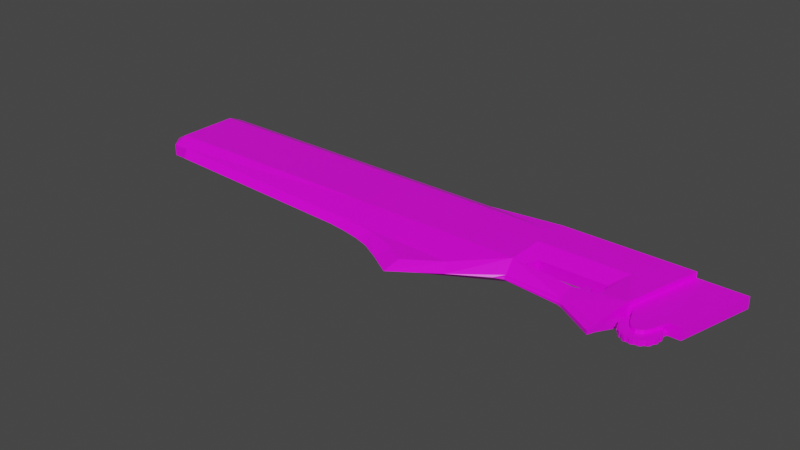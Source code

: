 # Source: Junkyard.blend  (saved by Blender 2.82.7; exported with 4.5.12 LTS)
import bpy
from mathutils import Matrix  # noqa: F401  (used for matrix-valued properties, if any)

bpy.ops.wm.read_factory_settings(use_empty=True)
scene = bpy.context.scene
scene.name = 'Scene'

# ---- images (referenced by path relative to the original .blend; pixels are not part of the script)
import os
ASSET_DIR = os.environ.get("B2B_ASSET_DIR", "")  # directory of the original .blend (textures are referenced by path, not embedded)
HERE = os.path.dirname(os.path.abspath(__file__))  # packed textures are extracted next to this script under _unpacked/

def load_image(name, relpath, width, height, colorspace="sRGB"):
    """Load a texture the original file referenced (path relative to the .blend, or extracted next to this script)."""
    p = next((c for c in (os.path.join(HERE, relpath), os.path.join(ASSET_DIR, relpath)) if relpath and os.path.exists(c)), "")
    if p:
        img = bpy.data.images.load(p, check_existing=True)
        img.name = name
    else:  # same state as the original file: an image datablock whose file is absent (Cycles renders it pink)
        img = bpy.data.images.new(name, width, height)
        img.source = "FILE"
        img.filepath = "//" + (relpath or name)
    img.colorspace_settings.name = colorspace
    return img
img_swordtexture_png = load_image('swordTexture.png', 'swordTexture.png', 1024, 1024, 'sRGB')

# ---- materials (node trees are filled in below, after node groups)
mat_material = bpy.data.materials.new('Material')
mat_material.alpha_threshold = 0.0
mat_material.use_transparent_shadow = False
mat_material.line_color = (0.0, 0.0, 0.0, 1.0)

# ---- material node trees
mat_material.use_nodes = True; mat_material.node_tree.nodes.clear()
_N = mat_material.node_tree.nodes; _L = mat_material.node_tree.links
n0 = _N.new('ShaderNodeUVMap'); n0.name = 'UV Map'; n0.location = (-640, 220)
n0.uv_map = 'UVMap'
n1 = _N.new('ShaderNodeBsdfPrincipled'); n1.name = 'Principled BSDF'; n1.location = (10, 300)
n1.distribution = 'GGX'
n1.subsurface_method = 'BURLEY'
n1.inputs[2].default_value = 0.4
n1.inputs[3].default_value = 1.45
n1.inputs[27].default_value = (0.0, 0.0, 0.0, 1.0)
n1.inputs[28].default_value = 1.0
n2 = _N.new('ShaderNodeTexImage'); n2.name = 'Image Texture'; n2.location = (-400, 220)
n2.width = 286
n2.image = img_swordtexture_png
n3 = _N.new('ShaderNodeOutputMaterial'); n3.name = 'Material Output'; n3.location = (300, 300)
_L.new(n0.outputs[0], n2.inputs[0])
_L.new(n1.outputs[0], n3.inputs[0])
_L.new(n2.outputs[0], n1.inputs[0])
n3.is_active_output = True

# ---- world
world_world = bpy.data.worlds.new('World'); scene.world = world_world
world_world.use_nodes = True; world_world.node_tree.nodes.clear()
_N = world_world.node_tree.nodes; _L = world_world.node_tree.links
n0 = _N.new('ShaderNodeOutputWorld'); n0.name = 'World Output'; n0.location = (300, 300)
n1 = _N.new('ShaderNodeBackground'); n1.name = 'Background'; n1.location = (10, 300)
n1.inputs[0].default_value = (0.05088, 0.05088, 0.05088, 1.0)
_L.new(n1.outputs[0], n0.inputs[0])
n0.is_active_output = True
world_world.color = (0.05088, 0.05088, 0.05088)
world_world.use_sun_shadow = False
world_world.sun_shadow_jitter_overblur = 0.0

# ---- meshes
me_cube = bpy.data.meshes.new('Cube')
me_cube.from_pydata([(4.922, -1.171, 4.001), (4.862, -1.243, 4.001), (4.922, -1.171, 4.07), (4.862, -1.243, 4.07), (4.814, -1.333, 4.07), (4.814, -1.333, 4.001), (4.787, -1.423, 4.001), (4.787, -1.423, 4.07), (4.786, -1.618, 4.001), (4.786, -1.618, 4.07), (4.777, -1.525, 4.001), (4.777, -1.525, 4.07), (4.816, -1.716, 4.07), (4.816, -1.716, 4.001), (4.86, -1.799, 4.001), (4.86, -1.799, 4.07), (4.925, -1.878, 4.001), (4.998, -1.937, 4.001), (4.925, -1.878, 4.07), (4.998, -1.937, 4.07), (5.556, -1.108, 4.001), (5.556, -1.108, 4.07), (5.629, -1.168, 4.001), (5.629, -1.168, 4.07), (5.738, -1.33, 4.001), (5.694, -1.247, 4.001), (5.738, -1.33, 4.07), (5.694, -1.247, 4.07), (5.777, -1.521, 4.001), (5.768, -1.427, 4.001), (5.777, -1.521, 4.07), (5.768, -1.427, 4.07), (5.767, -1.622, 4.07), (5.767, -1.622, 4.001), (5.74, -1.712, 4.001), (5.74, -1.712, 4.07), (5.692, -1.802, 4.001), (5.692, -1.802, 4.07), (5.632, -1.875, 4.001), (5.632, -1.875, 4.07), (5.553, -1.94, 4.001), (5.553, -1.94, 4.07), (5.47, -1.984, 4.001), (5.47, -1.984, 4.07), (5.373, -2.013, 4.001), (5.279, -2.023, 4.001), (5.279, -2.023, 4.07), (5.373, -2.013, 4.07), (5.085, -1.995, 4.001), (5.085, -1.995, 4.07), (5.175, -2.022, 4.001), (5.175, -2.022, 4.07), (4.806, -1.429, 4.07), (1.755, -1.567, 3.99), (5.183, -1.994, 4.07), (5.093, -1.966, 4.07), (4.483, -2.065, 3.907), (4.878, -1.256, 4.001), (4.725, -1.083, 3.676), (5.544, -1.922, 4.001), (4.806, -1.616, 4.07), (5.757, -1.523, 4.001), (4.938, -1.862, 4.07), (4.806, -1.429, 4.001), (5.72, -1.706, 4.001), (5.544, -1.124, 4.001), (5.676, -1.789, 4.001), (5.616, -1.862, 4.001), (4.878, -1.789, 4.001), (4.878, -1.256, 4.07), (5.461, -1.079, 4.001), (5.616, -1.183, 4.001), (5.676, -1.256, 4.001), (5.748, -1.616, 4.001), (5.461, -1.966, 4.001), (5.371, -1.994, 4.001), (5.277, -2.003, 4.001), (5.183, -1.994, 4.001), (4.938, -1.862, 4.001), (4.834, -1.706, 4.001), (4.806, -1.616, 4.001), (4.938, -1.183, 4.001), (5.277, -1.043, 4.07), (5.544, -1.124, 4.07), (5.676, -1.256, 4.07), (5.676, -1.789, 4.07), (5.72, -1.706, 4.07), (5.461, -1.966, 4.07), (4.878, -1.789, 4.07), (4.834, -1.339, 4.07), (5.01, -1.124, 4.07), (5.371, -1.052, 4.001), (5.72, -1.339, 4.001), (5.748, -1.429, 4.001), (5.093, -1.966, 4.001), (5.01, -1.922, 4.001), (4.797, -1.523, 4.001), (4.834, -1.339, 4.001), (5.01, -1.124, 4.001), (5.093, -1.079, 4.001), (5.183, -1.052, 4.001), (5.277, -1.043, 4.001), (5.371, -1.052, 4.07), (5.461, -1.079, 4.07), (5.616, -1.183, 4.07), (5.72, -1.339, 4.07), (5.748, -1.429, 4.07), (5.757, -1.523, 4.07), (5.748, -1.616, 4.07), (5.616, -1.862, 4.07), (5.544, -1.922, 4.07), (5.371, -1.994, 4.07), (5.277, -2.003, 4.07), (5.01, -1.922, 4.07), (4.834, -1.706, 4.07), (4.797, -1.523, 4.07), (4.938, -1.183, 4.07), (5.093, -1.079, 4.07), (5.183, -1.052, 4.07), (5.169, -1.719, 4.07), (5.101, -1.665, 4.07), (5.016, -1.522, 4.07), (4.962, -1.38, 4.07), (5.375, -1.719, 4.07), (5.443, -1.665, 4.07), (5.528, -1.522, 4.07), (5.581, -1.38, 4.07), (5.272, -1.754, 4.07), (5.272, -1.083, 4.07), (5.699, -1.083, 4.07), (4.845, -1.083, 4.07), (5.169, -1.719, 4.162), (5.101, -1.665, 4.162), (5.016, -1.522, 4.162), (4.962, -1.38, 4.162), (5.375, -1.719, 4.162), (5.443, -1.665, 4.162), (5.528, -1.522, 4.162), (5.581, -1.38, 4.162), (5.272, -1.754, 4.162), (5.272, -1.083, 3.838), (3.434, -1.083, 3.841), (3.434, -1.083, 4.159), (3.677, -0.8609, 3.843), (3.508, -0.8609, 4.157), (2.016, -0.5393, 3.838), (3.385, -1.586, 3.912), (3.413, -1.729, 3.958), (4.44, -2.24, 4.074), (4.483, -2.065, 4.093), (4.423, -2.312, 4.052), (1.748, -1.539, 4.039), (1.733, -1.471, 3.935), (3.289, -1.57, 4.082), (3.289, -1.695, 4.03), (-0.5335, 0.6781, 4.338), (-0.5335, -1.083, 4.338), (-1.644, 0.6781, 4.338), (-1.644, -1.083, 4.338), (-3.289, 0.6781, 4.338), (-3.289, -1.083, 4.338), (-9.503, 0.6781, 4.338), (-9.503, 0.6781, 4.162), (-9.503, -1.083, 4.338), (-6.577, 0.6781, 4.338), (-10.02, 0.6781, 4.338), (-10.02, -1.083, 4.338), (-6.577, -1.083, 4.338), (0.3795, -1.992, 3.838), (-2.438, -1.907, 4.162), (-2.006, -1.979, 4.162), (-1.087, -2.287, 4.16), (-2.438, -1.907, 3.837), (-2.006, -1.979, 3.838), (-0.8261, -2.435, 3.838), (-6.577, 1.083, 3.838), (-6.577, 1.083, 4.162), (-10.02, 0.0, 4.162), (1.644, 0.6781, 3.675), (-0.5335, 0.6781, 3.838), (-0.5335, 0.6781, 4.162), (-0.6998, 0.6781, 3.838), (-1.644, 0.6781, 3.838), (-1.644, 0.6781, 4.162), (-10.33, 0.6781, 4.162), (-10.02, -1.485, 3.838), (-10.02, -1.485, 4.162), (-0.5335, -1.083, 4.162), (-0.5335, 1.083, 3.838), (-0.5335, 0.0, 4.162), (-0.5335, 1.083, 4.162), (-0.5335, -1.083, 3.838), (1.644, 0.0, 4.324), (1.644, -1.083, 3.676), (1.644, -1.083, 4.324), (-6.577, -1.083, 3.838), (4.171, 0.0, 4.324), (4.171, 0.0, 3.838), (4.445, 1.083, 4.324), (4.445, 1.083, 3.676), (4.845, -1.083, 3.838), (4.725, -1.083, 3.838), (-10.02, 1.083, 3.838), (4.922, -1.171, 3.999), (4.862, -1.243, 3.999), (4.922, -1.171, 3.93), (4.862, -1.243, 3.93), (4.814, -1.333, 3.93), (4.814, -1.333, 3.999), (4.787, -1.423, 3.999), (4.787, -1.423, 3.93), (4.786, -1.618, 3.999), (4.786, -1.618, 3.93), (4.777, -1.525, 3.999), (4.777, -1.525, 3.93), (4.816, -1.716, 3.93), (4.816, -1.716, 3.999), (4.86, -1.799, 3.999), (4.86, -1.799, 3.93), (4.925, -1.878, 3.999), (4.998, -1.937, 3.999), (4.925, -1.878, 3.93), (4.998, -1.937, 3.93), (5.556, -1.108, 3.999), (5.556, -1.108, 3.93), (5.629, -1.168, 3.999), (5.629, -1.168, 3.93), (5.738, -1.33, 3.999), (5.694, -1.247, 3.999), (5.738, -1.33, 3.93), (5.694, -1.247, 3.93), (5.777, -1.521, 3.999), (5.768, -1.427, 3.999), (5.777, -1.521, 3.93), (5.768, -1.427, 3.93), (5.767, -1.622, 3.93), (5.767, -1.622, 3.999), (5.74, -1.712, 3.999), (5.74, -1.712, 3.93), (5.692, -1.802, 3.999), (5.692, -1.802, 3.93), (5.632, -1.875, 3.999), (5.632, -1.875, 3.93), (5.553, -1.94, 3.999), (5.553, -1.94, 3.93), (5.47, -1.984, 3.999), (5.47, -1.984, 3.93), (5.373, -2.013, 3.999), (5.279, -2.023, 3.999), (5.279, -2.023, 3.93), (5.373, -2.013, 3.93), (5.085, -1.995, 3.999), (5.085, -1.995, 3.93), (5.175, -2.022, 3.999), (5.175, -2.022, 3.93), (4.806, -1.429, 3.93), (1.755, -1.567, 4.01), (5.183, -1.994, 3.93), (5.093, -1.966, 3.93), (4.878, -1.256, 3.999), (4.725, -1.083, 4.324), (5.544, -1.922, 3.999), (4.806, -1.616, 3.93), (5.757, -1.523, 3.999), (4.938, -1.862, 3.93), (4.806, -1.429, 3.999), (5.72, -1.706, 3.999), (5.544, -1.124, 3.999), (5.676, -1.789, 3.999), (5.616, -1.862, 3.999), (4.878, -1.789, 3.999), (4.878, -1.256, 3.93), (5.461, -1.079, 3.999), (5.616, -1.183, 3.999), (5.676, -1.256, 3.999), (5.748, -1.616, 3.999), (5.461, -1.966, 3.999), (5.371, -1.994, 3.999), (5.277, -2.003, 3.999), (5.183, -1.994, 3.999), (4.938, -1.862, 3.999), (4.834, -1.706, 3.999), (4.806, -1.616, 3.999), (4.938, -1.183, 3.999), (5.277, -1.043, 3.93), (5.544, -1.124, 3.93), (5.676, -1.256, 3.93), (5.676, -1.789, 3.93), (5.72, -1.706, 3.93), (5.461, -1.966, 3.93), (4.878, -1.789, 3.93), (4.834, -1.339, 3.93), (5.01, -1.124, 3.93), (5.273, 1.083, 4.324), (4.725, -1.083, 4.162), (4.999, 0.0, 4.162), (4.999, 0.0, 3.838), (5.273, 1.083, 3.676), (5.273, 1.083, 3.838), (5.371, -1.052, 3.999), (5.72, -1.339, 3.999), (5.748, -1.429, 3.999), (5.093, -1.966, 3.999), (5.01, -1.922, 3.999), (4.797, -1.523, 3.999), (4.834, -1.339, 3.999), (5.01, -1.124, 3.999), (5.093, -1.079, 3.999), (5.183, -1.052, 3.999), (5.277, -1.043, 3.999), (5.371, -1.052, 3.93), (5.461, -1.079, 3.93), (5.616, -1.183, 3.93), (5.72, -1.339, 3.93), (5.748, -1.429, 3.93), (5.757, -1.523, 3.93), (5.748, -1.616, 3.93), (5.616, -1.862, 3.93), (5.544, -1.922, 3.93), (5.371, -1.994, 3.93), (5.277, -2.003, 3.93), (5.01, -1.922, 3.93), (4.834, -1.706, 3.93), (4.797, -1.523, 3.93), (4.938, -1.183, 3.93), (5.093, -1.079, 3.93), (5.183, -1.052, 3.93), (5.169, -1.719, 3.93), (5.101, -1.665, 3.93), (5.016, -1.522, 3.93), (4.962, -1.38, 3.93), (5.375, -1.719, 3.93), (5.443, -1.665, 3.93), (5.528, -1.522, 3.93), (5.581, -1.38, 3.93), (5.272, -1.754, 3.93), (5.272, -1.083, 3.93), (5.699, -1.083, 3.93), (4.845, -1.083, 3.93), (5.169, -1.719, 3.838), (5.101, -1.665, 3.838), (5.016, -1.522, 3.838), (4.962, -1.38, 3.838), (5.375, -1.719, 3.838), (5.443, -1.665, 3.838), (5.528, -1.522, 3.838), (5.581, -1.38, 3.838), (5.272, -1.754, 3.838), (5.272, -1.083, 4.162), (3.751, -1.083, 4.159), (3.751, -1.083, 3.841), (3.677, -0.8609, 4.157), (3.508, -0.8609, 3.843), (1.895, -0.8111, 4.162), (1.873, -1.083, 4.162), (2.016, -0.5393, 4.162), (3.89, -0.5393, 4.162), (1.895, -0.8111, 3.838), (1.873, -1.083, 3.838), (3.89, -0.5393, 3.838), (3.965, -0.8121, 4.162), (3.965, -0.8121, 3.838), (4.034, -0.5414, 4.162), (4.034, -0.5414, 3.838), (3.405, -1.687, 4.065), (3.385, -1.586, 4.088), (3.413, -1.729, 4.042), (3.405, -1.687, 3.935), (4.44, -2.24, 3.926), (4.423, -2.312, 3.948), (1.748, -1.539, 3.961), (1.733, -1.471, 4.065), (3.289, -1.659, 3.942), (3.289, -1.57, 3.918), (3.289, -1.695, 3.97), (3.289, -1.659, 4.058), (-0.5335, 0.6781, 3.662), (-0.5335, -1.083, 3.662), (-1.644, 0.6781, 3.662), (-1.644, -1.083, 3.662), (-3.289, 0.6781, 3.662), (-3.289, -1.083, 3.662), (-9.503, 0.6781, 3.662), (-9.503, 0.6781, 3.838), (-9.503, -1.083, 3.662), (-6.577, 0.6781, 3.662), (-10.02, 0.6781, 3.662), (-10.02, -1.083, 3.662), (-6.577, -1.083, 3.662), (-0.5335, -0.2024, 4.162), (-0.5335, -0.2024, 3.838), (-1.644, -0.2024, 4.162), (-1.644, -0.2024, 3.838), (-3.289, -0.2024, 4.162), (-3.289, -0.2024, 3.838), (-10.33, -0.2024, 4.162), (-6.577, -0.2024, 4.162), (-10.33, -0.2024, 3.838), (-6.577, -0.2024, 3.838), (1.49, -1.676, 4.0), (0.3795, -1.992, 4.162), (-3.289, -1.841, 3.838), (-3.289, -1.841, 4.162), (-9.503, -1.485, 4.162), (0.5263, -2.259, 4.0), (-2.877, -1.868, 3.837), (-1.347, -2.176, 3.838), (-1.087, -2.287, 3.84), (-2.877, -1.868, 4.162), (-1.347, -2.176, 4.162), (-0.8261, -2.435, 4.162), (6.029, 0.0, 3.838), (5.481, 0.0, 3.838), (-10.02, -1.083, 4.162), (-10.02, 0.6781, 4.162), (-10.02, 0.6781, 3.838), (-10.02, -1.083, 3.838), (-10.02, 0.0, 3.838), (1.644, 0.6781, 4.325), (-0.6998, 0.6781, 4.162), (-3.289, 0.6781, 4.162), (-3.289, 0.6781, 3.838), (-10.02, 1.083, 4.162), (-6.577, 0.6781, 4.162), (-10.33, 0.6781, 3.838), (-6.577, 0.6781, 3.838), (-9.503, -1.485, 3.838), (-9.374, -1.728, 4.0), (-9.503, -1.083, 3.838), (-9.503, -1.083, 4.162), (-0.561, -2.615, 3.838), (-0.561, -2.615, 4.162), (-0.5335, 0.0, 3.838), (-2.264, -2.237, 4.0), (-1.832, -2.378, 4.0), (-2.707, -2.144, 4.0), (-1.301, -2.664, 4.0), (-0.6525, -3.066, 4.0), (-3.289, -2.063, 4.0), (-1.644, -2.063, 4.162), (-10.33, -1.083, 3.838), (-10.33, -1.083, 4.162), (1.644, 0.0, 3.676), (1.644, 1.083, 3.676), (1.644, 1.083, 4.324), (-6.577, 0.0, 3.838), (-6.577, -1.083, 4.162), (-1.644, 0.0, 4.162), (-1.644, -1.083, 3.838), (-1.644, 1.083, 4.162), (-1.644, 0.0, 3.838), (-1.644, 1.083, 3.838), (-3.289, 0.0, 3.838), (-3.289, 0.0, 4.162), (-3.289, 1.083, 3.838), (-3.289, -1.083, 4.162), (-3.289, -1.083, 3.838), (-3.289, 1.083, 4.162), (-1.644, -1.083, 4.162), (4.171, 0.0, 3.676), (4.171, 0.0, 4.162), (3.897, -1.083, 4.162), (3.897, -1.083, 3.838), (5.481, 0.0, 4.162), (6.029, 0.0, 4.162), (5.699, -1.083, 3.838), (6.029, -1.083, 3.838), (6.029, -1.083, 4.162), (5.699, -1.083, 4.162), (5.273, 1.083, 4.162), (4.845, -1.083, 4.162), (3.289, 0.0, 4.324), (3.289, 0.0, 3.676), (3.289, -1.083, 3.838), (3.289, 1.083, 4.324), (3.289, 1.083, 3.676), (3.289, -1.083, 4.162), (-6.577, 0.0, 4.162), (6.577, 1.083, 4.162), (6.577, 1.083, 3.838), (-1.644, -2.063, 3.838)], [(156, 187), (180, 155), (180, 187), (183, 157), (162, 161), (173, 170), (169, 172), (197, 199), (190, 180), (189, 180), (183, 180), (179, 181), (180, 179), (181, 182), (183, 182), (191, 187), (189, 187), (190, 189), (194, 193), (196, 197), (296, 298), (461, 294), (425, 385), (469, 295), (295, 294), (454, 421), (429, 403), (401, 456), (402, 455), (426, 428), (477, 446), (363, 362), (360, 362), (361, 363), (379, 448), (381, 456), (421, 380), (421, 456), (383, 382), (428, 384), (386, 415), (416, 387), (416, 415), (391, 389), (390, 392), (393, 391), (392, 394), (391, 392), (396, 393), (394, 398), (393, 394), (396, 398), (396, 395), (398, 397), (425, 398), (431, 430), (409, 406), (408, 405), (362, 460), (460, 471), (471, 472), (464, 411), (463, 412), (420, 457), (455, 420), (414, 423), (446, 413), (452, 421), (445, 425), (425, 415), (413, 414), (417, 415), (416, 428), (413, 441), (415, 424), (440, 416), (455, 446), (425, 421), (420, 423), (421, 420), (425, 423), (446, 423), (446, 441), (402, 401), (446, 429), (429, 441), (429, 428), (440, 428), (458, 439), (456, 455), (458, 448), (447, 458), (449, 447), (451, 450), (450, 448), (452, 456), (453, 455), (457, 453), (454, 452), (448, 456), (455, 458), (459, 460), (296, 295), (201, 296), (480, 439), (480, 448), (462, 201), (423, 164), (176, 423), (425, 175), (185, 202), (175, 445), (477, 176), (445, 195), (400, 168), (348, 128), (183, 458), (158, 458), (160, 455), (420, 159), (429, 163), (167, 446), (165, 414), (413, 166), (423, 396), (410, 174), (363, 197), (197, 472), (442, 192), (449, 183), (182, 451), (448, 182), (195, 416), (447, 183), (453, 420), (477, 423), (177, 414), (413, 429), (414, 184), (458, 446), (456, 195), (418, 178), (420, 183), (182, 421), (424, 425), (195, 425), (195, 440), (396, 446), (195, 428), (191, 430), (432, 191), (432, 188), (187, 458), (446, 195), (422, 186), (140, 336), (377, 191), (179, 376), (179, 191), (182, 378), (388, 195), (460, 198), (188, 179), (432, 179), (450, 182), (448, 195), (182, 179), (180, 419), (419, 183), (184, 423), (398, 195), (191, 448)], [(164, 165, 166, 167, 160, 158, 156, 155, 157, 159), (474, 444, 192, 471, 196, 198), (139, 135, 136, 137, 138, 468, 348, 470, 134, 133, 132, 131), (256, 399, 53), (151, 399, 256), (371, 399, 151), (400, 431, 437, 404), (434, 436, 437, 431, 410, 171, 409, 439, 170), (400, 404, 399, 371, 194), (149, 294, 260), (451, 449, 190, 188), (116, 2, 3, 69), (57, 1, 0, 81), (69, 3, 1, 57), (2, 0, 1, 3), (89, 4, 7, 52), (52, 7, 6, 63), (97, 5, 4, 89), (4, 5, 6, 7), (60, 9, 8, 80), (96, 10, 11, 115), (115, 11, 9, 60), (11, 10, 8, 9), (79, 13, 12, 114), (88, 15, 14, 68), (68, 14, 13, 79), (12, 13, 14, 15), (78, 16, 18, 62), (62, 18, 19, 113), (95, 17, 16, 78), (18, 16, 17, 19), (83, 21, 20, 65), (65, 20, 22, 71), (104, 23, 21, 83), (23, 22, 20, 21), (84, 27, 25, 72), (72, 25, 24, 92), (105, 26, 27, 84), (26, 24, 25, 27), (93, 29, 28, 61), (106, 31, 29, 93), (61, 28, 30, 107), (30, 28, 29, 31), (73, 33, 34, 64), (108, 32, 33, 73), (64, 34, 35, 86), (35, 34, 33, 32), (109, 39, 37, 85), (66, 36, 38, 67), (85, 37, 36, 66), (39, 38, 36, 37), (87, 43, 41, 110), (74, 42, 43, 87), (110, 41, 40, 59), (43, 42, 40, 41), (76, 45, 46, 112), (112, 46, 47, 111), (75, 44, 45, 76), (46, 45, 44, 47), (77, 50, 48, 94), (54, 51, 50, 77), (94, 48, 49, 55), (49, 48, 50, 51), (55, 49, 51, 54), (80, 8, 10, 96), (67, 38, 39, 109), (63, 6, 5, 97), (59, 40, 42, 74), (81, 0, 2, 116), (111, 47, 44, 75), (71, 22, 23, 104), (86, 35, 32, 108), (114, 12, 15, 88), (107, 30, 31, 106), (113, 19, 17, 95), (92, 24, 26, 105), (360, 196, 356), (355, 356, 196, 192), (194, 354, 353, 355, 192), (155, 156, 194, 418), (418, 444, 190, 155), (478, 469, 294, 467), (194, 476, 354), (293, 198, 196, 360, 461, 260), (461, 476, 260), (293, 260, 294, 469), (198, 293, 297, 199), (106, 93, 92, 105), (88, 68, 78, 62), (108, 73, 61, 107), (60, 80, 79, 114), (85, 66, 64, 86), (52, 63, 96, 115), (110, 59, 67, 109), (69, 57, 97, 89), (102, 91, 101, 82), (111, 75, 74, 87), (103, 70, 91, 102), (90, 98, 81, 116), (83, 65, 70, 103), (117, 99, 98, 90), (54, 77, 76, 112), (118, 100, 99, 117), (84, 72, 71, 104), (82, 101, 100, 118), (113, 95, 94, 55), (118, 117, 90, 116, 69, 89, 52, 115, 60, 114, 88, 62, 113, 55, 54, 112, 111, 87, 110, 109, 85, 86, 108, 107, 106, 105, 84, 104, 83, 103, 102, 82), (136, 124, 125, 137), (134, 122, 121, 133), (139, 127, 123, 135), (137, 125, 126, 138), (470, 130, 122, 134), (132, 120, 119, 131), (138, 126, 129, 468), (135, 123, 124, 136), (133, 121, 120, 132), (131, 119, 127, 139), (127, 119, 120, 121, 122, 130, 128), (123, 127, 128, 129, 126, 125, 124), (351, 349, 350, 143), (352, 141, 142, 144), (143, 350, 141, 352), (144, 142, 349, 351), (141, 473, 476, 142), (350, 462, 473, 141), (142, 476, 461, 349), (351, 143, 352, 144), (355, 145, 359, 356), (353, 357, 145, 355), (294, 149, 56, 201), (154, 374, 147, 366), (375, 154, 366, 364), (153, 375, 364, 365), (369, 150, 366, 147), (148, 149, 365, 364), (150, 148, 364, 366), (149, 148, 368, 56), (148, 150, 369, 368), (365, 149, 260, 476), (476, 153, 365), (374, 154, 256, 53), (375, 153, 371, 151), (154, 375, 151, 256), (194, 371, 153, 476), (402, 403, 427, 438, 435, 408), (184, 165, 422), (186, 166, 441), (184, 441, 166, 165), (403, 163, 166, 186), (159, 157, 155, 190, 449, 457, 176, 422, 165, 164), (435, 433, 434, 170, 169, 408), (160, 163, 403, 402), (403, 186, 185, 426), (185, 186, 441, 440), (202, 424, 184, 422), (422, 176, 175, 202), (443, 188, 190, 444), (454, 175, 176, 457), (198, 199, 475, 474), (169, 170, 439, 409, 171, 410, 431, 400, 194, 156, 158, 160, 402, 408), (385, 388, 387, 386), (388, 385, 380, 381), (381, 380, 378, 379), (379, 378, 376, 377), (385, 386, 202, 175), (380, 385, 175, 454), (475, 199, 459, 472, 442, 443), (347, 339, 340, 341, 342, 200, 140, 465, 346, 345, 344, 343), (451, 454, 457, 449), (370, 53, 399), (152, 370, 399), (193, 152, 399), (168, 193, 399, 404), (168, 404, 437, 430), (437, 436, 480, 406, 407, 174, 430), (434, 173, 480, 436), (433, 172, 173, 434), (435, 405, 172, 433), (435, 438, 401, 405), (438, 427, 426, 401), (56, 58, 201), (324, 271, 206, 205), (259, 283, 203, 204), (271, 259, 204, 206), (205, 206, 204, 203), (291, 255, 210, 207), (255, 265, 209, 210), (305, 291, 207, 208), (207, 210, 209, 208), (262, 282, 211, 212), (304, 323, 214, 213), (323, 262, 212, 214), (214, 212, 211, 213), (281, 322, 215, 216), (290, 270, 217, 218), (270, 281, 216, 217), (215, 218, 217, 216), (280, 264, 221, 219), (264, 321, 222, 221), (303, 280, 219, 220), (221, 222, 220, 219), (285, 267, 223, 224), (267, 273, 225, 223), (312, 285, 224, 226), (226, 224, 223, 225), (286, 274, 228, 230), (274, 300, 227, 228), (313, 286, 230, 229), (229, 230, 228, 227), (301, 263, 231, 232), (314, 301, 232, 234), (263, 315, 233, 231), (233, 234, 232, 231), (275, 266, 237, 236), (316, 275, 236, 235), (266, 288, 238, 237), (238, 235, 236, 237), (317, 287, 240, 242), (268, 269, 241, 239), (287, 268, 239, 240), (242, 240, 239, 241), (289, 318, 244, 246), (276, 289, 246, 245), (318, 261, 243, 244), (246, 244, 243, 245), (278, 320, 249, 248), (320, 319, 250, 249), (277, 278, 248, 247), (249, 250, 247, 248), (279, 302, 251, 253), (257, 279, 253, 254), (302, 258, 252, 251), (252, 254, 253, 251), (258, 257, 254, 252), (282, 304, 213, 211), (269, 317, 242, 241), (265, 305, 208, 209), (261, 276, 245, 243), (283, 324, 205, 203), (319, 277, 247, 250), (273, 312, 226, 225), (288, 316, 235, 238), (322, 290, 218, 215), (315, 314, 234, 233), (321, 303, 220, 222), (300, 313, 229, 227), (361, 359, 459), (145, 442, 459, 359), (193, 442, 145, 357, 358), (376, 178, 193, 377), (178, 376, 188, 443), (479, 466, 201, 298), (193, 358, 473), (297, 58, 462, 361, 459, 199), (462, 58, 473), (297, 298, 201, 58), (314, 313, 300, 301), (290, 264, 280, 270), (316, 315, 263, 275), (262, 322, 281, 282), (287, 288, 266, 268), (255, 323, 304, 265), (318, 317, 269, 261), (271, 291, 305, 259), (310, 284, 309, 299), (319, 289, 276, 277), (311, 310, 299, 272), (292, 324, 283, 306), (285, 311, 272, 267), (325, 292, 306, 307), (257, 320, 278, 279), (326, 325, 307, 308), (286, 312, 273, 274), (284, 326, 308, 309), (321, 258, 302, 303), (326, 284, 310, 311, 285, 312, 286, 313, 314, 315, 316, 288, 287, 317, 318, 289, 319, 320, 257, 258, 321, 264, 290, 322, 262, 323, 255, 291, 271, 324, 292, 325), (344, 345, 333, 332), (342, 341, 329, 330), (347, 343, 331, 335), (345, 346, 334, 333), (201, 466, 467, 294), (200, 342, 330, 338), (340, 339, 327, 328), (346, 465, 337, 334), (478, 467, 466, 479), (343, 344, 332, 331), (341, 340, 328, 329), (339, 347, 335, 327), (335, 336, 338, 330, 329, 328, 327), (331, 332, 333, 334, 337, 336, 335), (350, 349, 461, 462), (473, 358, 354, 476), (361, 462, 461, 360), (359, 361, 360, 356), (358, 357, 353, 354), (372, 367, 147, 374), (373, 146, 367, 372), (368, 367, 146, 56), (369, 147, 367, 368), (146, 473, 58, 56), (473, 146, 373), (372, 370, 152, 373), (374, 53, 370, 372), (193, 473, 373, 152), (378, 451, 188, 376), (424, 202, 386), (185, 440, 387), (424, 386, 387, 440), (426, 185, 387, 384), (454, 451, 378, 380), (193, 168, 430, 377), (381, 401, 426, 384), (426, 427, 403), (469, 478, 479, 298), (443, 444, 474, 475), (406, 480, 379, 377, 430, 174, 407), (172, 405, 401, 381, 379, 480, 173), (441, 395, 184, 424, 397, 440)])
_uv = me_cube.uv_layers.new(name='UVMap')
_uv.uv.foreach_set('vector', [0.1253, 0.6911, 0.1694, 0.9713, 0.3126, 0.9488, 0.2685, 0.6686, 0.2265, 0.4011, 0.2055, 0.2674, 0.1913, 0.1771, 0.04807, 0.1996, 0.06227, 0.2899, 0.08329, 0.4237, 0.777, 0.7428, 0.9124, 0.7428, 0.9124, 0.6537, 0.777, 0.6537, 0.7044, 0.6537, 0.6818, 0.7428, 0.5393, 0.8039, 0.5422, 0.8124, 0.5466, 0.818, 0.5583, 0.825, 0.5701, 0.8294, 0.5945, 0.8391, 0.5945, 0.8039, 0.5945, 0.7688, 0.5701, 0.7784, 0.5583, 0.7828, 0.5466, 0.7898, 0.5422, 0.7954, 0.4279, 0.0005548, 0.4195, 0.02257, 0.4263, 0.0, 0.4312, 0.001287, 0.4195, 0.02257, 0.4279, 0.0005548, 0.4372, 0.002549, 0.4195, 0.02257, 0.4312, 0.001287, 0.4023, 0.117, 0.3563, 0.1977, 0.3171, 0.2062, 0.3766, 0.1048, 0.373, 0.3037, 0.3497, 0.2599, 0.3171, 0.2062, 0.3563, 0.1977, 0.3709, 0.2197, 0.3829, 0.2413, 0.3921, 0.2626, 0.4015, 0.2871, 0.4089, 0.3168, 0.4023, 0.117, 0.3766, 0.1048, 0.4195, 0.02257, 0.4372, 0.002549, 0.4754, 0.01081, 0.6005, 0.3234, 0.6062, 0.4066, 0.6195, 0.4066, 0.6195, 0.7561, 0.6195, 0.7829, 0.7109, 0.7829, 0.7109, 0.7561, 0.774, 0.4049, 0.7757, 0.4049, 0.7757, 0.3972, 0.774, 0.3972, 0.783, 0.3972, 0.7814, 0.3972, 0.7814, 0.4049, 0.783, 0.4049, 0.7757, 0.3955, 0.7757, 0.3972, 0.7814, 0.3972, 0.7814, 0.3955, 0.7757, 0.4049, 0.7814, 0.4049, 0.7814, 0.3972, 0.7757, 0.3972, 0.774, 0.3861, 0.7757, 0.3861, 0.7757, 0.3784, 0.774, 0.3784, 0.7757, 0.3767, 0.7757, 0.3784, 0.7814, 0.3784, 0.7814, 0.3767, 0.7814, 0.3878, 0.7814, 0.3861, 0.7757, 0.3861, 0.7757, 0.3878, 0.7757, 0.3861, 0.7814, 0.3861, 0.7814, 0.3784, 0.7757, 0.3784, 0.7757, 0.358, 0.7757, 0.3596, 0.7814, 0.3596, 0.7814, 0.358, 0.7814, 0.369, 0.7814, 0.3673, 0.7757, 0.3673, 0.7757, 0.369, 0.774, 0.3673, 0.7757, 0.3673, 0.7757, 0.3596, 0.774, 0.3596, 0.7757, 0.3673, 0.7814, 0.3673, 0.7814, 0.3596, 0.7757, 0.3596, 0.7814, 0.3502, 0.7814, 0.3486, 0.7757, 0.3486, 0.7757, 0.3502, 0.7757, 0.3392, 0.7757, 0.3408, 0.7814, 0.3408, 0.7814, 0.3392, 0.783, 0.3408, 0.7814, 0.3408, 0.7814, 0.3486, 0.783, 0.3486, 0.7757, 0.3486, 0.7814, 0.3486, 0.7814, 0.3408, 0.7757, 0.3408, 0.7814, 0.3314, 0.7814, 0.3298, 0.7757, 0.3298, 0.7757, 0.3314, 0.774, 0.3298, 0.7757, 0.3298, 0.7757, 0.322, 0.774, 0.322, 0.783, 0.322, 0.7814, 0.322, 0.7814, 0.3298, 0.783, 0.3298, 0.7757, 0.3298, 0.7814, 0.3298, 0.7814, 0.322, 0.7757, 0.322, 0.7757, 0.4608, 0.7757, 0.4624, 0.7814, 0.4624, 0.7814, 0.4608, 0.783, 0.4624, 0.7814, 0.4624, 0.7814, 0.4702, 0.783, 0.4702, 0.774, 0.4702, 0.7757, 0.4702, 0.7757, 0.4624, 0.774, 0.4624, 0.7757, 0.4702, 0.7814, 0.4702, 0.7814, 0.4624, 0.7757, 0.4624, 0.7757, 0.4796, 0.7757, 0.4812, 0.7814, 0.4812, 0.7814, 0.4796, 0.783, 0.4812, 0.7814, 0.4812, 0.7814, 0.489, 0.783, 0.489, 0.774, 0.489, 0.7757, 0.489, 0.7757, 0.4812, 0.774, 0.4812, 0.7757, 0.489, 0.7814, 0.489, 0.7814, 0.4812, 0.7757, 0.4812, 0.783, 0.5, 0.7814, 0.5, 0.7814, 0.5077, 0.783, 0.5077, 0.7757, 0.4984, 0.7757, 0.5, 0.7814, 0.5, 0.7814, 0.4984, 0.7814, 0.5094, 0.7814, 0.5077, 0.7757, 0.5077, 0.7757, 0.5094, 0.7757, 0.5077, 0.7814, 0.5077, 0.7814, 0.5, 0.7757, 0.5, 0.783, 0.5188, 0.7814, 0.5188, 0.7814, 0.5265, 0.783, 0.5265, 0.7757, 0.5171, 0.7757, 0.5188, 0.7814, 0.5188, 0.7814, 0.5171, 0.7814, 0.5282, 0.7814, 0.5265, 0.7757, 0.5265, 0.7757, 0.5282, 0.7757, 0.5265, 0.7814, 0.5265, 0.7814, 0.5188, 0.7757, 0.5188, 0.774, 0.5453, 0.7757, 0.5453, 0.7757, 0.5376, 0.774, 0.5376, 0.783, 0.5376, 0.7814, 0.5376, 0.7814, 0.5453, 0.783, 0.5453, 0.7757, 0.5359, 0.7757, 0.5376, 0.7814, 0.5376, 0.7814, 0.5359, 0.7757, 0.5453, 0.7814, 0.5453, 0.7814, 0.5376, 0.7757, 0.5376, 0.774, 0.5641, 0.7757, 0.5641, 0.7757, 0.5564, 0.774, 0.5564, 0.7814, 0.5657, 0.7814, 0.5641, 0.7757, 0.5641, 0.7757, 0.5657, 0.7757, 0.5547, 0.7757, 0.5564, 0.7814, 0.5564, 0.7814, 0.5547, 0.7757, 0.5641, 0.7814, 0.5641, 0.7814, 0.5564, 0.7757, 0.5564, 0.7814, 0.5845, 0.7814, 0.5829, 0.7757, 0.5829, 0.7757, 0.5845, 0.774, 0.5829, 0.7757, 0.5829, 0.7757, 0.5751, 0.774, 0.5751, 0.783, 0.5751, 0.7814, 0.5751, 0.7814, 0.5829, 0.783, 0.5829, 0.7757, 0.5829, 0.7814, 0.5829, 0.7814, 0.5751, 0.7757, 0.5751, 0.7839, 0.3024, 0.7814, 0.3024, 0.7814, 0.3102, 0.7839, 0.3102, 0.7757, 0.5923, 0.7757, 0.5947, 0.7814, 0.5947, 0.7814, 0.5923, 0.7814, 0.3126, 0.7814, 0.3102, 0.7757, 0.3102, 0.7757, 0.3126, 0.7757, 0.3102, 0.7814, 0.3102, 0.7814, 0.3024, 0.7757, 0.3024, 0.7732, 0.3102, 0.7757, 0.3102, 0.7757, 0.3024, 0.7732, 0.3024, 0.783, 0.3596, 0.7814, 0.3596, 0.7814, 0.3673, 0.783, 0.3673, 0.7814, 0.547, 0.7814, 0.5453, 0.7757, 0.5453, 0.7757, 0.547, 0.783, 0.3784, 0.7814, 0.3784, 0.7814, 0.3861, 0.783, 0.3861, 0.783, 0.5564, 0.7814, 0.5564, 0.7814, 0.5641, 0.783, 0.5641, 0.7814, 0.4066, 0.7814, 0.4049, 0.7757, 0.4049, 0.7757, 0.4066, 0.7757, 0.5735, 0.7757, 0.5751, 0.7814, 0.5751, 0.7814, 0.5735, 0.7814, 0.4718, 0.7814, 0.4702, 0.7757, 0.4702, 0.7757, 0.4718, 0.774, 0.5265, 0.7757, 0.5265, 0.7757, 0.5188, 0.774, 0.5188, 0.774, 0.3486, 0.7757, 0.3486, 0.7757, 0.3408, 0.774, 0.3408, 0.774, 0.5077, 0.7757, 0.5077, 0.7757, 0.5, 0.774, 0.5, 0.7757, 0.3204, 0.7757, 0.322, 0.7814, 0.322, 0.7814, 0.3204, 0.7814, 0.4906, 0.7814, 0.489, 0.7757, 0.489, 0.7757, 0.4906, 0.6745, 0.2102, 0.6931, 0.1425, 0.6681, 0.1878, 0.5139, 0.1813, 0.6681, 0.1878, 0.6931, 0.1425, 0.4854, 0.1337, 0.4754, 0.2223, 0.4983, 0.2249, 0.5023, 0.2028, 0.5139, 0.1813, 0.4854, 0.1337, 0.04807, 0.1996, 0.1913, 0.1771, 0.1634, 0.0, 0.02023, 0.02251, 0.8883, 0.8294, 0.8902, 0.7962, 0.7109, 0.7829, 0.7093, 0.8192, 0.5021, 0.6169, 0.6062, 0.5905, 0.6062, 0.4066, 0.5021, 0.433, 0.4754, 0.2223, 0.5852, 0.3024, 0.4983, 0.2249, 0.7839, 0.05332, 0.7157, 0.05332, 0.6931, 0.1425, 0.6745, 0.2102, 0.6693, 0.2326, 0.7388, 0.2316, 0.6693, 0.2326, 0.6203, 0.2428, 0.7388, 0.2316, 0.6195, 0.5905, 0.6195, 0.4066, 0.6062, 0.4066, 0.6062, 0.5905, 0.7157, 0.05332, 0.7839, 0.05332, 0.7839, 0.0, 0.7157, 6.187e-08, 0.7757, 0.4984, 0.7814, 0.4984, 0.7814, 0.4906, 0.7757, 0.4906, 0.7757, 0.3392, 0.7814, 0.3392, 0.7814, 0.3314, 0.7757, 0.3314, 0.7757, 0.5171, 0.7814, 0.5171, 0.7814, 0.5094, 0.7757, 0.5094, 0.7757, 0.358, 0.7814, 0.358, 0.7814, 0.3502, 0.7757, 0.3502, 0.7757, 0.5359, 0.7814, 0.5359, 0.7814, 0.5282, 0.7757, 0.5282, 0.7757, 0.3767, 0.7814, 0.3767, 0.7814, 0.369, 0.7757, 0.369, 0.7757, 0.5547, 0.7814, 0.5547, 0.7814, 0.547, 0.7757, 0.547, 0.7757, 0.3955, 0.7814, 0.3955, 0.7814, 0.3878, 0.7757, 0.3878, 0.7757, 0.4453, 0.7814, 0.4453, 0.7814, 0.4375, 0.7757, 0.4375, 0.7757, 0.5735, 0.7814, 0.5735, 0.7814, 0.5657, 0.7757, 0.5657, 0.7757, 0.453, 0.7814, 0.453, 0.7814, 0.4453, 0.7757, 0.4453, 0.7757, 0.4143, 0.7814, 0.4143, 0.7814, 0.4066, 0.7757, 0.4066, 0.7757, 0.4608, 0.7814, 0.4608, 0.7814, 0.453, 0.7757, 0.453, 0.7757, 0.4221, 0.7814, 0.4221, 0.7814, 0.4143, 0.7757, 0.4143, 0.7757, 0.5923, 0.7814, 0.5923, 0.7814, 0.5845, 0.7757, 0.5845, 0.7757, 0.4298, 0.7814, 0.4298, 0.7814, 0.4221, 0.7757, 0.4221, 0.7757, 0.4796, 0.7814, 0.4796, 0.7814, 0.4718, 0.7757, 0.4718, 0.7757, 0.4375, 0.7814, 0.4375, 0.7814, 0.4298, 0.7757, 0.4298, 0.7757, 0.3204, 0.7814, 0.3204, 0.7814, 0.3126, 0.7757, 0.3126, 0.7326, 0.5325, 0.725, 0.531, 0.7173, 0.531, 0.7097, 0.5325, 0.7025, 0.5354, 0.6961, 0.5397, 0.6906, 0.5452, 0.6863, 0.5517, 0.6834, 0.5588, 0.6818, 0.5664, 0.6818, 0.5742, 0.6834, 0.5818, 0.6863, 0.5889, 0.6906, 0.5954, 0.6961, 0.6008, 0.7025, 0.6051, 0.7097, 0.6081, 0.7173, 0.6096, 0.725, 0.6096, 0.7326, 0.6081, 0.7398, 0.6051, 0.7462, 0.6008, 0.7517, 0.5954, 0.756, 0.5889, 0.759, 0.5818, 0.7605, 0.5742, 0.7605, 0.5664, 0.759, 0.5588, 0.756, 0.5517, 0.7517, 0.5452, 0.7462, 0.5397, 0.7398, 0.5354, 0.5466, 0.818, 0.5427, 0.8245, 0.5544, 0.8315, 0.5583, 0.825, 0.5701, 0.7784, 0.5674, 0.7713, 0.5557, 0.7757, 0.5583, 0.7828, 0.5393, 0.8039, 0.5321, 0.8064, 0.535, 0.8148, 0.5422, 0.8124, 0.5583, 0.825, 0.5557, 0.8321, 0.5674, 0.8365, 0.5701, 0.8294, 0.5945, 0.7688, 0.5917, 0.7617, 0.5673, 0.7714, 0.5701, 0.7784, 0.5466, 0.7898, 0.5407, 0.7852, 0.5363, 0.7907, 0.5422, 0.7954, 0.5701, 0.8294, 0.5673, 0.8364, 0.5917, 0.8461, 0.5945, 0.8391, 0.5422, 0.8124, 0.5363, 0.8171, 0.5407, 0.8227, 0.5466, 0.818, 0.5583, 0.7828, 0.5544, 0.7763, 0.5427, 0.7834, 0.5466, 0.7898, 0.5422, 0.7954, 0.535, 0.793, 0.5321, 0.8015, 0.5393, 0.8039, 0.7839, 0.5896, 0.7868, 0.5981, 0.7912, 0.6037, 0.8029, 0.6107, 0.8146, 0.6151, 0.8391, 0.6247, 0.8391, 0.5896, 0.7868, 0.5811, 0.7839, 0.5896, 0.8391, 0.5896, 0.8391, 0.5544, 0.8146, 0.5641, 0.8029, 0.5685, 0.7912, 0.5755, 0.6377, 0.511, 0.6376, 0.5303, 0.6637, 0.5303, 0.6636, 0.511, 0.6636, 0.4971, 0.6637, 0.4779, 0.6376, 0.4779, 0.6377, 0.4971, 0.6636, 0.511, 0.6818, 0.5171, 0.6818, 0.491, 0.6636, 0.4971, 0.6377, 0.4971, 0.6195, 0.491, 0.6195, 0.5171, 0.6377, 0.511, 0.6637, 0.4779, 0.664, 0.4658, 0.6373, 0.4658, 0.6376, 0.4779, 0.6132, 0.6753, 0.6136, 0.6804, 0.6136, 0.6428, 0.6131, 0.663, 0.6127, 0.6753, 0.6131, 0.6804, 0.6131, 0.6428, 0.6126, 0.663, 0.6377, 0.511, 0.6636, 0.511, 0.6636, 0.4971, 0.6377, 0.4971, 0.6373, 0.7428, 0.664, 0.7428, 0.664, 0.5886, 0.6373, 0.5886, 0.6373, 0.3269, 0.664, 0.3269, 0.664, 0.3024, 0.6373, 0.3024, 0.6062, 0.4066, 0.6005, 0.3234, 0.5851, 0.3234, 0.5795, 0.4066, 0.7437, 0.3112, 0.7452, 0.3064, 0.7353, 0.3024, 0.7333, 0.3091, 0.7436, 0.3149, 0.7437, 0.3112, 0.7333, 0.3091, 0.7339, 0.313, 0.7438, 0.3224, 0.7436, 0.3149, 0.7339, 0.313, 0.7358, 0.3215, 0.4754, 0.7301, 0.4827, 0.7345, 0.5313, 0.6517, 0.5253, 0.6481, 0.4889, 0.7361, 0.5033, 0.7399, 0.5438, 0.65, 0.5353, 0.6514, 0.4827, 0.7345, 0.4889, 0.7361, 0.5353, 0.6514, 0.5313, 0.6517, 0.6005, 0.3234, 0.5989, 0.3086, 0.5867, 0.3086, 0.5851, 0.3234, 0.5989, 0.3086, 0.5971, 0.3024, 0.5885, 0.3024, 0.5867, 0.3086, 0.5438, 0.65, 0.5033, 0.7399, 0.5858, 0.7617, 0.5858, 0.6428, 0.7452, 0.3631, 0.7438, 0.3224, 0.7358, 0.3215, 0.4754, 0.8992, 0.4803, 0.8994, 0.485, 0.7731, 0.4828, 0.773, 0.4841, 0.8993, 0.4916, 0.8991, 0.4943, 0.771, 0.4883, 0.7725, 0.4803, 0.8994, 0.4841, 0.8993, 0.4883, 0.7725, 0.485, 0.7731, 0.5321, 0.7617, 0.4943, 0.771, 0.4916, 0.8991, 0.5321, 0.8974, 0.4239, 0.4219, 0.4754, 0.9317, 0.4508, 0.9224, 0.4013, 0.4231, 0.3932, 0.3755, 0.4203, 0.3882, 0.7066, 0.489, 0.6819, 0.5043, 0.7066, 0.531, 0.7066, 0.3024, 0.6818, 0.3288, 0.7066, 0.344, 0.1739, 1.0, 0.3171, 0.9775, 0.3126, 0.9488, 0.1694, 0.9713, 0.8118, 0.5116, 0.8479, 0.5116, 0.8479, 0.5544, 0.8118, 0.5544, 0.08329, 0.4237, 0.06227, 0.2899, 0.04807, 0.1996, 0.0122, 0.2053, 0.0264, 0.2956, 0.04742, 0.4293, 0.08946, 0.6967, 0.1335, 0.9766, 0.1694, 0.9713, 0.1253, 0.6911, 0.3932, 0.3755, 0.3848, 0.3392, 0.373, 0.3037, 0.4089, 0.3168, 0.4157, 0.3521, 0.4203, 0.3882, 0.8479, 7.635e-05, 0.8479, 0.5116, 0.8118, 0.5116, 0.7839, 0.0, 0.8118, 0.5116, 0.8118, 0.5544, 0.7851, 0.5544, 0.7851, 0.5116, 0.7333, 0.3024, 0.7066, 0.3024, 0.7066, 0.344, 0.7333, 0.344, 0.7333, 0.531, 0.7333, 0.489, 0.7066, 0.489, 0.7066, 0.531, 0.9028, 0.8294, 0.6195, 0.8294, 0.6195, 0.8561, 0.9028, 0.8561, 0.8902, 0.7428, 0.7109, 0.7561, 0.7109, 0.7829, 0.8902, 0.7962, 0.02102, 0.4334, 0.06306, 0.7009, 0.08946, 0.6967, 0.04742, 0.4293, 0.7157, 0.05332, 0.7157, 6.187e-08, 0.6205, 2.475e-07, 0.6205, 0.05332, 0.2841, 0.3213, 0.2844, 0.2853, 0.2864, 0.2547, 0.2917, 0.2291, 0.2974, 0.2065, 0.3059, 0.1834, 0.317, 0.1594, 0.2548, 0.09095, 0.1634, 0.0, 0.1913, 0.1771, 0.2055, 0.2674, 0.2263, 0.4012, 0.2896, 0.3913, 0.2866, 0.3575, 0.1253, 0.6911, 0.2685, 0.6686, 0.3126, 0.9488, 0.1694, 0.9713, 0.2685, 0.6686, 0.1253, 0.6911, 0.08329, 0.4237, 0.2265, 0.4011, 0.2265, 0.4011, 0.08329, 0.4237, 0.06227, 0.2899, 0.2055, 0.2674, 0.2055, 0.2674, 0.06227, 0.2899, 0.04807, 0.1996, 0.1913, 0.1771, 0.1253, 0.6911, 0.1694, 0.9713, 0.1335, 0.9766, 0.08946, 0.6967, 0.08329, 0.4237, 0.1253, 0.6911, 0.08946, 0.6967, 0.04742, 0.4293, 0.777, 0.7428, 0.6818, 0.7428, 0.7044, 0.6537, 0.777, 0.6537, 0.9124, 0.6537, 0.9124, 0.7428, 0.5393, 0.8039, 0.5422, 0.7954, 0.5466, 0.7898, 0.5583, 0.7828, 0.5701, 0.7784, 0.5945, 0.7688, 0.5945, 0.8039, 0.5945, 0.8391, 0.5701, 0.8294, 0.5583, 0.825, 0.5466, 0.818, 0.5422, 0.8124, 0.0264, 0.2956, 0.04742, 0.4293, 0.02102, 0.4334, 0.0, 0.2997, 0.4312, 0.001287, 0.4279, 0.0005548, 0.4195, 0.02257, 0.4372, 0.002549, 0.4312, 0.001287, 0.4195, 0.02257, 0.4754, 0.01081, 0.4372, 0.002549, 0.4195, 0.02257, 0.4023, 0.117, 0.4754, 0.01081, 0.4195, 0.02257, 0.3766, 0.1048, 0.4023, 0.117, 0.3766, 0.1048, 0.3171, 0.2062, 0.3563, 0.1977, 0.3171, 0.2062, 0.3497, 0.2599, 0.4015, 0.2871, 0.3921, 0.2626, 0.3829, 0.2413, 0.3709, 0.2197, 0.3563, 0.1977, 0.373, 0.3037, 0.4089, 0.3168, 0.4015, 0.2871, 0.3497, 0.2599, 0.3848, 0.3392, 0.4157, 0.3521, 0.4089, 0.3168, 0.373, 0.3037, 0.3932, 0.3755, 0.4203, 0.3882, 0.4157, 0.3521, 0.3848, 0.3392, 0.3932, 0.3755, 0.4013, 0.4231, 0.4239, 0.4219, 0.4203, 0.3882, 0.4013, 0.4231, 0.4508, 0.9224, 0.4754, 0.9317, 0.4239, 0.4219, 0.6005, 0.3234, 0.6195, 0.4066, 0.6062, 0.4066, 0.774, 0.4049, 0.774, 0.3972, 0.7757, 0.3972, 0.7757, 0.4049, 0.783, 0.3972, 0.783, 0.4049, 0.7814, 0.4049, 0.7814, 0.3972, 0.7757, 0.3955, 0.7814, 0.3955, 0.7814, 0.3972, 0.7757, 0.3972, 0.7757, 0.4049, 0.7757, 0.3972, 0.7814, 0.3972, 0.7814, 0.4049, 0.774, 0.3861, 0.774, 0.3784, 0.7757, 0.3784, 0.7757, 0.3861, 0.7757, 0.3767, 0.7814, 0.3767, 0.7814, 0.3784, 0.7757, 0.3784, 0.7814, 0.3878, 0.7757, 0.3878, 0.7757, 0.3861, 0.7814, 0.3861, 0.7757, 0.3861, 0.7757, 0.3784, 0.7814, 0.3784, 0.7814, 0.3861, 0.7757, 0.358, 0.7814, 0.358, 0.7814, 0.3596, 0.7757, 0.3596, 0.7814, 0.369, 0.7757, 0.369, 0.7757, 0.3673, 0.7814, 0.3673, 0.774, 0.3673, 0.774, 0.3596, 0.7757, 0.3596, 0.7757, 0.3673, 0.7757, 0.3673, 0.7757, 0.3596, 0.7814, 0.3596, 0.7814, 0.3673, 0.7814, 0.3502, 0.7757, 0.3502, 0.7757, 0.3486, 0.7814, 0.3486, 0.7757, 0.3392, 0.7814, 0.3392, 0.7814, 0.3408, 0.7757, 0.3408, 0.783, 0.3408, 0.783, 0.3486, 0.7814, 0.3486, 0.7814, 0.3408, 0.7757, 0.3486, 0.7757, 0.3408, 0.7814, 0.3408, 0.7814, 0.3486, 0.7814, 0.3314, 0.7757, 0.3314, 0.7757, 0.3298, 0.7814, 0.3298, 0.774, 0.3298, 0.774, 0.322, 0.7757, 0.322, 0.7757, 0.3298, 0.783, 0.322, 0.783, 0.3298, 0.7814, 0.3298, 0.7814, 0.322, 0.7757, 0.3298, 0.7757, 0.322, 0.7814, 0.322, 0.7814, 0.3298, 0.7757, 0.4608, 0.7814, 0.4608, 0.7814, 0.4624, 0.7757, 0.4624, 0.783, 0.4624, 0.783, 0.4702, 0.7814, 0.4702, 0.7814, 0.4624, 0.774, 0.4702, 0.774, 0.4624, 0.7757, 0.4624, 0.7757, 0.4702, 0.7757, 0.4702, 0.7757, 0.4624, 0.7814, 0.4624, 0.7814, 0.4702, 0.7757, 0.4796, 0.7814, 0.4796, 0.7814, 0.4812, 0.7757, 0.4812, 0.783, 0.4812, 0.783, 0.489, 0.7814, 0.489, 0.7814, 0.4812, 0.774, 0.489, 0.774, 0.4812, 0.7757, 0.4812, 0.7757, 0.489, 0.7757, 0.489, 0.7757, 0.4812, 0.7814, 0.4812, 0.7814, 0.489, 0.783, 0.5, 0.783, 0.5077, 0.7814, 0.5077, 0.7814, 0.5, 0.7757, 0.4984, 0.7814, 0.4984, 0.7814, 0.5, 0.7757, 0.5, 0.7814, 0.5094, 0.7757, 0.5094, 0.7757, 0.5077, 0.7814, 0.5077, 0.7757, 0.5077, 0.7757, 0.5, 0.7814, 0.5, 0.7814, 0.5077, 0.783, 0.5188, 0.783, 0.5265, 0.7814, 0.5265, 0.7814, 0.5188, 0.7757, 0.5171, 0.7814, 0.5171, 0.7814, 0.5188, 0.7757, 0.5188, 0.7814, 0.5282, 0.7757, 0.5282, 0.7757, 0.5265, 0.7814, 0.5265, 0.7757, 0.5265, 0.7757, 0.5188, 0.7814, 0.5188, 0.7814, 0.5265, 0.774, 0.5453, 0.774, 0.5376, 0.7757, 0.5376, 0.7757, 0.5453, 0.783, 0.5376, 0.783, 0.5453, 0.7814, 0.5453, 0.7814, 0.5376, 0.7757, 0.5359, 0.7814, 0.5359, 0.7814, 0.5376, 0.7757, 0.5376, 0.7757, 0.5453, 0.7757, 0.5376, 0.7814, 0.5376, 0.7814, 0.5453, 0.774, 0.5641, 0.774, 0.5564, 0.7757, 0.5564, 0.7757, 0.5641, 0.7814, 0.5657, 0.7757, 0.5657, 0.7757, 0.5641, 0.7814, 0.5641, 0.7757, 0.5547, 0.7814, 0.5547, 0.7814, 0.5564, 0.7757, 0.5564, 0.7757, 0.5641, 0.7757, 0.5564, 0.7814, 0.5564, 0.7814, 0.5641, 0.7814, 0.5845, 0.7757, 0.5845, 0.7757, 0.5829, 0.7814, 0.5829, 0.774, 0.5829, 0.774, 0.5751, 0.7757, 0.5751, 0.7757, 0.5829, 0.783, 0.5751, 0.783, 0.5829, 0.7814, 0.5829, 0.7814, 0.5751, 0.7757, 0.5829, 0.7757, 0.5751, 0.7814, 0.5751, 0.7814, 0.5829, 0.7839, 0.3024, 0.7839, 0.3102, 0.7814, 0.3102, 0.7814, 0.3024, 0.7757, 0.5923, 0.7814, 0.5923, 0.7814, 0.5947, 0.7757, 0.5947, 0.7814, 0.3126, 0.7757, 0.3126, 0.7757, 0.3102, 0.7814, 0.3102, 0.7757, 0.3102, 0.7757, 0.3024, 0.7814, 0.3024, 0.7814, 0.3102, 0.7732, 0.3102, 0.7732, 0.3024, 0.7757, 0.3024, 0.7757, 0.3102, 0.783, 0.3596, 0.783, 0.3673, 0.7814, 0.3673, 0.7814, 0.3596, 0.7814, 0.547, 0.7757, 0.547, 0.7757, 0.5453, 0.7814, 0.5453, 0.783, 0.3784, 0.783, 0.3861, 0.7814, 0.3861, 0.7814, 0.3784, 0.783, 0.5564, 0.783, 0.5641, 0.7814, 0.5641, 0.7814, 0.5564, 0.7814, 0.4066, 0.7757, 0.4066, 0.7757, 0.4049, 0.7814, 0.4049, 0.7757, 0.5735, 0.7814, 0.5735, 0.7814, 0.5751, 0.7757, 0.5751, 0.7814, 0.4718, 0.7757, 0.4718, 0.7757, 0.4702, 0.7814, 0.4702, 0.774, 0.5265, 0.774, 0.5188, 0.7757, 0.5188, 0.7757, 0.5265, 0.774, 0.3486, 0.774, 0.3408, 0.7757, 0.3408, 0.7757, 0.3486, 0.774, 0.5077, 0.774, 0.5, 0.7757, 0.5, 0.7757, 0.5077, 0.7757, 0.3204, 0.7814, 0.3204, 0.7814, 0.322, 0.7757, 0.322, 0.7814, 0.4906, 0.7757, 0.4906, 0.7757, 0.489, 0.7814, 0.489, 0.6745, 0.2102, 0.6681, 0.1878, 0.6931, 0.1425, 0.5139, 0.1813, 0.4854, 0.1337, 0.6931, 0.1425, 0.6681, 0.1878, 0.4754, 0.2223, 0.4854, 0.1337, 0.5139, 0.1813, 0.5023, 0.2028, 0.4983, 0.2249, 0.04807, 0.1996, 0.02023, 0.02251, 0.1634, 0.0, 0.1913, 0.1771, 0.8883, 0.8294, 0.7093, 0.8192, 0.7109, 0.7829, 0.8902, 0.7962, 0.5021, 0.6169, 0.5021, 0.433, 0.6062, 0.4066, 0.6062, 0.5905, 0.4754, 0.2223, 0.4983, 0.2249, 0.5852, 0.3024, 0.7839, 0.05332, 0.7388, 0.2316, 0.6693, 0.2326, 0.6745, 0.2102, 0.6931, 0.1425, 0.7157, 0.05332, 0.6693, 0.2326, 0.7388, 0.2316, 0.6203, 0.2428, 0.6195, 0.5905, 0.6062, 0.5905, 0.6062, 0.4066, 0.6195, 0.4066, 0.7757, 0.4984, 0.7757, 0.4906, 0.7814, 0.4906, 0.7814, 0.4984, 0.7757, 0.3392, 0.7757, 0.3314, 0.7814, 0.3314, 0.7814, 0.3392, 0.7757, 0.5171, 0.7757, 0.5094, 0.7814, 0.5094, 0.7814, 0.5171, 0.7757, 0.358, 0.7757, 0.3502, 0.7814, 0.3502, 0.7814, 0.358, 0.7757, 0.5359, 0.7757, 0.5282, 0.7814, 0.5282, 0.7814, 0.5359, 0.7757, 0.3767, 0.7757, 0.369, 0.7814, 0.369, 0.7814, 0.3767, 0.7757, 0.5547, 0.7757, 0.547, 0.7814, 0.547, 0.7814, 0.5547, 0.7757, 0.3955, 0.7757, 0.3878, 0.7814, 0.3878, 0.7814, 0.3955, 0.7757, 0.4453, 0.7757, 0.4375, 0.7814, 0.4375, 0.7814, 0.4453, 0.7757, 0.5735, 0.7757, 0.5657, 0.7814, 0.5657, 0.7814, 0.5735, 0.7757, 0.453, 0.7757, 0.4453, 0.7814, 0.4453, 0.7814, 0.453, 0.7757, 0.4143, 0.7757, 0.4066, 0.7814, 0.4066, 0.7814, 0.4143, 0.7757, 0.4608, 0.7757, 0.453, 0.7814, 0.453, 0.7814, 0.4608, 0.7757, 0.4221, 0.7757, 0.4143, 0.7814, 0.4143, 0.7814, 0.4221, 0.7757, 0.5923, 0.7757, 0.5845, 0.7814, 0.5845, 0.7814, 0.5923, 0.7757, 0.4298, 0.7757, 0.4221, 0.7814, 0.4221, 0.7814, 0.4298, 0.7757, 0.4796, 0.7757, 0.4718, 0.7814, 0.4718, 0.7814, 0.4796, 0.7757, 0.4375, 0.7757, 0.4298, 0.7814, 0.4298, 0.7814, 0.4375, 0.7757, 0.3204, 0.7757, 0.3126, 0.7814, 0.3126, 0.7814, 0.3204, 0.7326, 0.5325, 0.7398, 0.5354, 0.7462, 0.5397, 0.7517, 0.5452, 0.756, 0.5517, 0.759, 0.5588, 0.7605, 0.5664, 0.7605, 0.5742, 0.759, 0.5818, 0.756, 0.5889, 0.7517, 0.5954, 0.7462, 0.6008, 0.7398, 0.6051, 0.7326, 0.6081, 0.725, 0.6096, 0.7173, 0.6096, 0.7097, 0.6081, 0.7025, 0.6051, 0.6961, 0.6008, 0.6906, 0.5954, 0.6863, 0.5889, 0.6834, 0.5818, 0.6818, 0.5742, 0.6818, 0.5664, 0.6834, 0.5588, 0.6863, 0.5517, 0.6906, 0.5452, 0.6961, 0.5397, 0.7025, 0.5354, 0.7097, 0.5325, 0.7173, 0.531, 0.725, 0.531, 0.5466, 0.818, 0.5583, 0.825, 0.5544, 0.8315, 0.5427, 0.8245, 0.5701, 0.7784, 0.5583, 0.7828, 0.5557, 0.7757, 0.5674, 0.7713, 0.5393, 0.8039, 0.5422, 0.8124, 0.535, 0.8148, 0.5321, 0.8064, 0.5583, 0.825, 0.5701, 0.8294, 0.5674, 0.8365, 0.5557, 0.8321, 0.6126, 0.6428, 0.6126, 0.7501, 0.5858, 0.7501, 0.5858, 0.6428, 0.5945, 0.7688, 0.5701, 0.7784, 0.5673, 0.7714, 0.5917, 0.7617, 0.5466, 0.7898, 0.5422, 0.7954, 0.5363, 0.7907, 0.5407, 0.7852, 0.5701, 0.8294, 0.5945, 0.8391, 0.5917, 0.8461, 0.5673, 0.8364, 0.4754, 0.6169, 0.4754, 0.433, 0.5021, 0.433, 0.5021, 0.6169, 0.5422, 0.8124, 0.5466, 0.818, 0.5407, 0.8227, 0.5363, 0.8171, 0.5583, 0.7828, 0.5466, 0.7898, 0.5427, 0.7834, 0.5544, 0.7763, 0.5422, 0.7954, 0.5393, 0.8039, 0.5321, 0.8015, 0.535, 0.793, 0.7839, 0.5896, 0.8391, 0.5896, 0.8391, 0.6247, 0.8146, 0.6151, 0.8029, 0.6107, 0.7912, 0.6037, 0.7868, 0.5981, 0.7868, 0.5811, 0.7912, 0.5755, 0.8029, 0.5685, 0.8146, 0.5641, 0.8391, 0.5544, 0.8391, 0.5896, 0.7839, 0.5896, 0.6376, 0.5303, 0.6637, 0.5303, 0.664, 0.5423, 0.6373, 0.5423, 0.6373, 0.4658, 0.6373, 0.3493, 0.664, 0.3493, 0.664, 0.4658, 0.6373, 0.5653, 0.6373, 0.5423, 0.664, 0.5423, 0.664, 0.5653, 0.6373, 0.5886, 0.6373, 0.5653, 0.664, 0.5653, 0.664, 0.5886, 0.6373, 0.3493, 0.6373, 0.3269, 0.664, 0.3269, 0.664, 0.3493, 0.7436, 0.3149, 0.7339, 0.313, 0.7333, 0.3091, 0.7437, 0.3112, 0.7438, 0.3224, 0.7358, 0.3215, 0.7339, 0.313, 0.7436, 0.3149, 0.4889, 0.7361, 0.5353, 0.6514, 0.5438, 0.65, 0.5033, 0.7399, 0.4827, 0.7345, 0.5313, 0.6517, 0.5353, 0.6514, 0.4889, 0.7361, 0.5438, 0.65, 0.5858, 0.6428, 0.5858, 0.7617, 0.5033, 0.7399, 0.7452, 0.3631, 0.7358, 0.3215, 0.7438, 0.3224, 0.4841, 0.8993, 0.4883, 0.7725, 0.4943, 0.771, 0.4916, 0.8991, 0.4803, 0.8994, 0.485, 0.7731, 0.4883, 0.7725, 0.4841, 0.8993, 0.5321, 0.7617, 0.5321, 0.8974, 0.4916, 0.8991, 0.4943, 0.771, 0.06227, 0.2899, 0.0264, 0.2956, 0.0122, 0.2053, 0.04807, 0.1996, 0.7066, 0.489, 0.7066, 0.531, 0.6819, 0.5043, 0.7066, 0.3024, 0.7066, 0.344, 0.6818, 0.3288, 0.1739, 1.0, 0.1694, 0.9713, 0.3126, 0.9488, 0.3171, 0.9775, 0.8118, 0.5116, 0.8118, 0.5544, 0.8479, 0.5544, 0.8479, 0.5116, 0.04742, 0.4293, 0.0264, 0.2956, 0.06227, 0.2899, 0.08329, 0.4237, 0.1634, 0.0, 0.2548, 0.09095, 0.3171, 0.1598, 0.1913, 0.1771, 0.8479, 7.635e-05, 0.7839, 0.0, 0.8118, 0.5116, 0.8479, 0.5116, 0.4754, 0.9317, 0.4508, 0.9224, 0.4545, 0.9484, 0.6127, 0.6164, 0.5086, 0.6428, 0.5021, 0.6169, 0.6062, 0.5905, 0.4852, 0.05332, 0.4852, 4.331e-07, 0.6205, 2.475e-07, 0.6205, 0.05332, 0.2917, 0.2291, 0.2864, 0.2547, 0.2055, 0.2674, 0.1913, 0.1771, 0.317, 0.1594, 0.3059, 0.1834, 0.2974, 0.2065, 0.2841, 0.3213, 0.2866, 0.3575, 0.2896, 0.3913, 0.2263, 0.4012, 0.2055, 0.2674, 0.2864, 0.2547, 0.2844, 0.2853, 0.7333, 0.344, 0.7333, 0.4165, 0.7066, 0.489, 0.7333, 0.489, 0.7333, 0.4165, 0.7066, 0.344])
me_cube.materials.append(mat_material)
me_cube.use_remesh_preserve_volume = False
me_cube.use_remesh_preserve_attributes = False
me_cube.use_mirror_vertex_groups = False
me_cube.update()

# ---- objects
ob_sword = bpy.data.objects.new('Sword', me_cube)

# ---- transforms, parenting, visibility, modifiers, constraints
ob_sword.location = (0.0, 0.0, -4.0)
ob_sword.lock_rotations_4d = False
ob_sword.empty_display_type = 'ARROWS'
ob_sword.lineart.crease_threshold = 0.0

# ---- collection membership
scene.collection.objects.link(ob_sword)

# ---- scene / render settings (as saved in the file)
scene.frame_start = 1; scene.frame_end = 250; scene.frame_set(240)
scene.render.engine = 'BLENDER_EEVEE_NEXT'
scene.cycles.use_denoising = False
scene.cycles.samples = 128
scene.cycles.sampling_pattern = 'TABULATED_SOBOL'
scene.cycles.use_adaptive_sampling = False
scene.cycles.use_light_tree = False
scene.view_settings.view_transform = 'Filmic'
bpy.context.view_layer.update()

# ---- added for rendering (the .blend has no active camera and no usable light): camera, sun
cam_auto = bpy.data.cameras.new('AutoCamera')
cam_auto.lens = 50.0
cam_auto.sensor_width = 36.0
cam_auto.clip_end = 1000.0
ob_auto_camera = bpy.data.objects.new('AutoCamera', cam_auto)
scene.collection.objects.link(ob_auto_camera)
ob_auto_camera.location = (14.2425, -20.3337, 12.8948)
ob_auto_camera.rotation_euler = (1.09748, -7.21219e-08, 0.694738)
scene.camera = ob_auto_camera
light_auto_sun = bpy.data.lights.new('AutoSun', 'SUN')
light_auto_sun.energy = 3.0
light_auto_sun.angle = 0.0523599
ob_auto_sun = bpy.data.objects.new('AutoSun', light_auto_sun)
scene.collection.objects.link(ob_auto_sun)
ob_auto_sun.rotation_euler = (0.872665, 0.174533, 0.523599)
bpy.context.view_layer.update()

